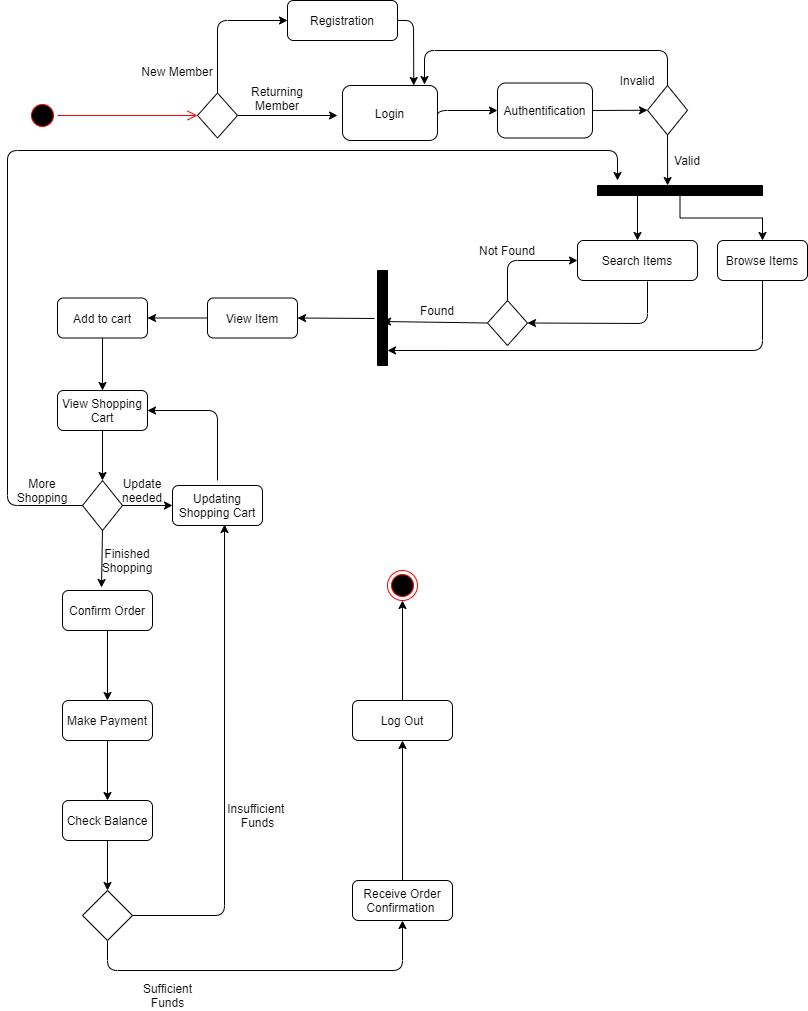

The diagram above was exported from draw.io. Its source (the exported page's mxGraphModel, read from the mxfile embedded in the PNG):
<mxGraphModel dx="896" dy="431" grid="1" gridSize="10" guides="1" tooltips="1" connect="1" arrows="1" fold="1" page="1" pageScale="1" pageWidth="850" pageHeight="1100" math="0" shadow="0">
  <root>
    <mxCell id="0" />
    <mxCell id="1" parent="0" />
    <mxCell id="N05YvrC_e-wb7HAb0IFw-1" value="" style="ellipse;html=1;shape=endState;fillColor=#000000;strokeColor=#ff0000;" parent="1" vertex="1">
      <mxGeometry x="410" y="580" width="30" height="30" as="geometry" />
    </mxCell>
    <mxCell id="N05YvrC_e-wb7HAb0IFw-2" value="" style="ellipse;html=1;shape=startState;fillColor=#000000;strokeColor=#ff0000;" parent="1" vertex="1">
      <mxGeometry x="50" y="110" width="30" height="30" as="geometry" />
    </mxCell>
    <mxCell id="N05YvrC_e-wb7HAb0IFw-3" value="" style="edgeStyle=orthogonalEdgeStyle;html=1;verticalAlign=bottom;endArrow=open;endSize=8;strokeColor=#ff0000;" parent="1" source="N05YvrC_e-wb7HAb0IFw-2" edge="1">
      <mxGeometry relative="1" as="geometry">
        <mxPoint x="220" y="125" as="targetPoint" />
      </mxGeometry>
    </mxCell>
    <mxCell id="N05YvrC_e-wb7HAb0IFw-7" value="&lt;span style=&quot;color: rgba(0 , 0 , 0 , 0) ; font-family: monospace ; font-size: 0px&quot;&gt;%3CmxGraphModel%3E%3Croot%3E%3CmxCell%20id%3D%220%22%2F%3E%3CmxCell%20id%3D%221%22%20parent%3D%220%22%2F%3E%3CmxCell%20id%3D%222%22%20value%3D%22Login%22%20style%3D%22rounded%3D1%3BwhiteSpace%3Dwrap%3Bhtml%3D1%3B%22%20vertex%3D%221%22%20parent%3D%221%22%3E%3CmxGeometry%20x%3D%22365%22%20y%3D%2295%22%20width%3D%2295%22%20height%3D%2255%22%20as%3D%22geometry%22%2F%3E%3C%2FmxCell%3E%3C%2Froot%3E%3C%2FmxGraphModel%3E&lt;/span&gt;" style="shape=rhombus;perimeter=rhombusPerimeter;whiteSpace=wrap;html=1;align=center;" parent="1" vertex="1">
      <mxGeometry x="220" y="102.5" width="40" height="45" as="geometry" />
    </mxCell>
    <mxCell id="N05YvrC_e-wb7HAb0IFw-8" value="" style="endArrow=classic;html=1;exitX=0.5;exitY=0;exitDx=0;exitDy=0;entryX=0;entryY=0.5;entryDx=0;entryDy=0;" parent="1" source="N05YvrC_e-wb7HAb0IFw-7" target="N05YvrC_e-wb7HAb0IFw-9" edge="1">
      <mxGeometry width="50" height="50" relative="1" as="geometry">
        <mxPoint x="260" y="170" as="sourcePoint" />
        <mxPoint x="310" y="120" as="targetPoint" />
        <Array as="points">
          <mxPoint x="240" y="30" />
        </Array>
      </mxGeometry>
    </mxCell>
    <mxCell id="N05YvrC_e-wb7HAb0IFw-9" value="Registration" style="rounded=1;whiteSpace=wrap;html=1;" parent="1" vertex="1">
      <mxGeometry x="310" y="10" width="110" height="40" as="geometry" />
    </mxCell>
    <mxCell id="N05YvrC_e-wb7HAb0IFw-10" value="" style="endArrow=classic;html=1;exitX=1;exitY=0.5;exitDx=0;exitDy=0;" parent="1" source="N05YvrC_e-wb7HAb0IFw-7" edge="1">
      <mxGeometry width="50" height="50" relative="1" as="geometry">
        <mxPoint x="280" y="140" as="sourcePoint" />
        <mxPoint x="360" y="125" as="targetPoint" />
      </mxGeometry>
    </mxCell>
    <mxCell id="N05YvrC_e-wb7HAb0IFw-11" value="Login" style="rounded=1;whiteSpace=wrap;html=1;" parent="1" vertex="1">
      <mxGeometry x="365" y="95" width="95" height="55" as="geometry" />
    </mxCell>
    <mxCell id="N05YvrC_e-wb7HAb0IFw-12" value="New Member" style="text;html=1;strokeColor=none;fillColor=none;align=center;verticalAlign=middle;whiteSpace=wrap;rounded=0;" parent="1" vertex="1">
      <mxGeometry x="160" y="80" width="80" as="geometry" />
    </mxCell>
    <mxCell id="N05YvrC_e-wb7HAb0IFw-13" value="Returning Member" style="text;html=1;strokeColor=none;fillColor=none;align=center;verticalAlign=middle;whiteSpace=wrap;rounded=0;" parent="1" vertex="1">
      <mxGeometry x="280" y="97.5" width="40" height="20" as="geometry" />
    </mxCell>
    <mxCell id="N05YvrC_e-wb7HAb0IFw-14" value="" style="endArrow=classic;html=1;exitX=1;exitY=0.5;exitDx=0;exitDy=0;entryX=0.75;entryY=0;entryDx=0;entryDy=0;" parent="1" source="N05YvrC_e-wb7HAb0IFw-9" target="N05YvrC_e-wb7HAb0IFw-11" edge="1">
      <mxGeometry width="50" height="50" relative="1" as="geometry">
        <mxPoint x="480" y="90" as="sourcePoint" />
        <mxPoint x="530" y="40" as="targetPoint" />
        <Array as="points">
          <mxPoint x="436" y="30" />
        </Array>
      </mxGeometry>
    </mxCell>
    <mxCell id="N05YvrC_e-wb7HAb0IFw-15" value="Authentification" style="rounded=1;whiteSpace=wrap;html=1;" parent="1" vertex="1">
      <mxGeometry x="520" y="92.5" width="95" height="55" as="geometry" />
    </mxCell>
    <mxCell id="N05YvrC_e-wb7HAb0IFw-16" value="" style="endArrow=classic;html=1;entryX=0;entryY=0.5;entryDx=0;entryDy=0;entryPerimeter=0;exitX=1;exitY=0.636;exitDx=0;exitDy=0;exitPerimeter=0;" parent="1" source="N05YvrC_e-wb7HAb0IFw-11" target="N05YvrC_e-wb7HAb0IFw-15" edge="1">
      <mxGeometry width="50" height="50" relative="1" as="geometry">
        <mxPoint x="450" y="130" as="sourcePoint" />
        <mxPoint x="510" y="100" as="targetPoint" />
        <Array as="points">
          <mxPoint x="460" y="120" />
        </Array>
      </mxGeometry>
    </mxCell>
    <mxCell id="N05YvrC_e-wb7HAb0IFw-17" value="" style="rhombus;whiteSpace=wrap;html=1;" parent="1" vertex="1">
      <mxGeometry x="670" y="95" width="40" height="49.5" as="geometry" />
    </mxCell>
    <mxCell id="N05YvrC_e-wb7HAb0IFw-18" value="" style="endArrow=classic;html=1;entryX=0;entryY=0.5;entryDx=0;entryDy=0;exitX=1;exitY=0.5;exitDx=0;exitDy=0;" parent="1" source="N05YvrC_e-wb7HAb0IFw-15" target="N05YvrC_e-wb7HAb0IFw-17" edge="1">
      <mxGeometry width="50" height="50" relative="1" as="geometry">
        <mxPoint x="620" y="150" as="sourcePoint" />
        <mxPoint x="670" y="100" as="targetPoint" />
      </mxGeometry>
    </mxCell>
    <mxCell id="N05YvrC_e-wb7HAb0IFw-19" value="" style="endArrow=classic;html=1;exitX=0.5;exitY=0;exitDx=0;exitDy=0;entryX=0.863;entryY=-0.018;entryDx=0;entryDy=0;entryPerimeter=0;" parent="1" source="N05YvrC_e-wb7HAb0IFw-17" target="N05YvrC_e-wb7HAb0IFw-11" edge="1">
      <mxGeometry width="50" height="50" relative="1" as="geometry">
        <mxPoint x="640" y="70" as="sourcePoint" />
        <mxPoint x="480" y="95" as="targetPoint" />
        <Array as="points">
          <mxPoint x="690" y="60" />
          <mxPoint x="447" y="60" />
        </Array>
      </mxGeometry>
    </mxCell>
    <mxCell id="N05YvrC_e-wb7HAb0IFw-22" value="Invalid" style="text;html=1;strokeColor=none;fillColor=none;align=center;verticalAlign=middle;whiteSpace=wrap;rounded=0;" parent="1" vertex="1">
      <mxGeometry x="640" y="80" width="40" height="20" as="geometry" />
    </mxCell>
    <mxCell id="N05YvrC_e-wb7HAb0IFw-23" value="" style="html=1;points=[];perimeter=orthogonalPerimeter;fillColor=#000000;rotation=90;" parent="1" vertex="1">
      <mxGeometry x="697.5" y="117.5" width="10" height="165" as="geometry" />
    </mxCell>
    <mxCell id="N05YvrC_e-wb7HAb0IFw-24" value="" style="endArrow=classic;html=1;exitX=0.5;exitY=1;exitDx=0;exitDy=0;entryX=0;entryY=0.575;entryDx=0;entryDy=0;entryPerimeter=0;" parent="1" source="N05YvrC_e-wb7HAb0IFw-17" target="N05YvrC_e-wb7HAb0IFw-23" edge="1">
      <mxGeometry width="50" height="50" relative="1" as="geometry">
        <mxPoint x="720" y="162.5" as="sourcePoint" />
        <mxPoint x="690" y="190" as="targetPoint" />
      </mxGeometry>
    </mxCell>
    <mxCell id="N05YvrC_e-wb7HAb0IFw-26" value="" style="endArrow=classic;html=1;entryX=0.5;entryY=0;entryDx=0;entryDy=0;" parent="1" target="N05YvrC_e-wb7HAb0IFw-27" edge="1">
      <mxGeometry width="50" height="50" relative="1" as="geometry">
        <mxPoint x="660" y="200" as="sourcePoint" />
        <mxPoint x="660" y="270" as="targetPoint" />
      </mxGeometry>
    </mxCell>
    <mxCell id="N05YvrC_e-wb7HAb0IFw-27" value="Search Items" style="rounded=1;whiteSpace=wrap;html=1;fillColor=#FFFFFF;" parent="1" vertex="1">
      <mxGeometry x="600" y="250" width="120" height="40" as="geometry" />
    </mxCell>
    <mxCell id="N05YvrC_e-wb7HAb0IFw-29" value="" style="edgeStyle=orthogonalEdgeStyle;rounded=0;orthogonalLoop=1;jettySize=auto;html=1;endArrow=none;endFill=0;startArrow=classic;startFill=1;" parent="1" source="N05YvrC_e-wb7HAb0IFw-28" target="N05YvrC_e-wb7HAb0IFw-23" edge="1">
      <mxGeometry relative="1" as="geometry" />
    </mxCell>
    <mxCell id="N05YvrC_e-wb7HAb0IFw-28" value="Browse Items" style="rounded=1;whiteSpace=wrap;html=1;fillColor=#FFFFFF;" parent="1" vertex="1">
      <mxGeometry x="740" y="250" width="90" height="40" as="geometry" />
    </mxCell>
    <mxCell id="N05YvrC_e-wb7HAb0IFw-30" value="&lt;span style=&quot;color: rgba(0 , 0 , 0 , 0) ; font-family: monospace ; font-size: 0px&quot;&gt;%3CmxGraphModel%3E%3Croot%3E%3CmxCell%20id%3D%220%22%2F%3E%3CmxCell%20id%3D%221%22%20parent%3D%220%22%2F%3E%3CmxCell%20id%3D%222%22%20value%3D%22Login%22%20style%3D%22rounded%3D1%3BwhiteSpace%3Dwrap%3Bhtml%3D1%3B%22%20vertex%3D%221%22%20parent%3D%221%22%3E%3CmxGeometry%20x%3D%22365%22%20y%3D%2295%22%20width%3D%2295%22%20height%3D%2255%22%20as%3D%22geometry%22%2F%3E%3C%2FmxCell%3E%3C%2Froot%3E%3C%2FmxGraphModel%3E&lt;/span&gt;" style="shape=rhombus;perimeter=rhombusPerimeter;whiteSpace=wrap;html=1;align=center;" parent="1" vertex="1">
      <mxGeometry x="510" y="310" width="40" height="45" as="geometry" />
    </mxCell>
    <mxCell id="N05YvrC_e-wb7HAb0IFw-31" value="" style="endArrow=classic;html=1;entryX=1;entryY=0.5;entryDx=0;entryDy=0;" parent="1" target="N05YvrC_e-wb7HAb0IFw-30" edge="1">
      <mxGeometry width="50" height="50" relative="1" as="geometry">
        <mxPoint x="670" y="291" as="sourcePoint" />
        <mxPoint x="680" y="320" as="targetPoint" />
        <Array as="points">
          <mxPoint x="670" y="333" />
        </Array>
      </mxGeometry>
    </mxCell>
    <mxCell id="N05YvrC_e-wb7HAb0IFw-32" value="" style="html=1;points=[];perimeter=orthogonalPerimeter;fillColor=#000000;rotation=-180;" parent="1" vertex="1">
      <mxGeometry x="400" y="280" width="10" height="95" as="geometry" />
    </mxCell>
    <mxCell id="N05YvrC_e-wb7HAb0IFw-33" value="" style="endArrow=classic;html=1;exitX=0;exitY=0.5;exitDx=0;exitDy=0;" parent="1" source="N05YvrC_e-wb7HAb0IFw-30" edge="1">
      <mxGeometry width="50" height="50" relative="1" as="geometry">
        <mxPoint x="460" y="300" as="sourcePoint" />
        <mxPoint x="405" y="331" as="targetPoint" />
      </mxGeometry>
    </mxCell>
    <mxCell id="N05YvrC_e-wb7HAb0IFw-34" value="Found" style="text;html=1;strokeColor=none;fillColor=none;align=center;verticalAlign=middle;whiteSpace=wrap;rounded=0;" parent="1" vertex="1">
      <mxGeometry x="440" y="310" width="40" height="20" as="geometry" />
    </mxCell>
    <mxCell id="N05YvrC_e-wb7HAb0IFw-35" value="" style="endArrow=classic;html=1;exitX=0.5;exitY=0;exitDx=0;exitDy=0;entryX=0;entryY=0.5;entryDx=0;entryDy=0;" parent="1" source="N05YvrC_e-wb7HAb0IFw-30" target="N05YvrC_e-wb7HAb0IFw-27" edge="1">
      <mxGeometry width="50" height="50" relative="1" as="geometry">
        <mxPoint x="520" y="410" as="sourcePoint" />
        <mxPoint x="530" y="260" as="targetPoint" />
        <Array as="points">
          <mxPoint x="530" y="270" />
        </Array>
      </mxGeometry>
    </mxCell>
    <mxCell id="N05YvrC_e-wb7HAb0IFw-36" value="Not Found" style="text;html=1;strokeColor=none;fillColor=none;align=center;verticalAlign=middle;whiteSpace=wrap;rounded=0;" parent="1" vertex="1">
      <mxGeometry x="500" y="250" width="60" height="20" as="geometry" />
    </mxCell>
    <mxCell id="N05YvrC_e-wb7HAb0IFw-40" value="" style="endArrow=classic;html=1;entryX=0;entryY=0.158;entryDx=0;entryDy=0;entryPerimeter=0;" parent="1" source="N05YvrC_e-wb7HAb0IFw-28" target="N05YvrC_e-wb7HAb0IFw-32" edge="1">
      <mxGeometry width="50" height="50" relative="1" as="geometry">
        <mxPoint x="720" y="352.5" as="sourcePoint" />
        <mxPoint x="770" y="370" as="targetPoint" />
        <Array as="points">
          <mxPoint x="785" y="360" />
        </Array>
      </mxGeometry>
    </mxCell>
    <mxCell id="N05YvrC_e-wb7HAb0IFw-41" value="View Item" style="rounded=1;whiteSpace=wrap;html=1;fillColor=#FFFFFF;" parent="1" vertex="1">
      <mxGeometry x="230" y="307.5" width="90" height="40" as="geometry" />
    </mxCell>
    <mxCell id="N05YvrC_e-wb7HAb0IFw-42" value="Add to cart" style="rounded=1;whiteSpace=wrap;html=1;fillColor=#FFFFFF;" parent="1" vertex="1">
      <mxGeometry x="80" y="307.5" width="90" height="40" as="geometry" />
    </mxCell>
    <mxCell id="N05YvrC_e-wb7HAb0IFw-43" value="" style="endArrow=classic;html=1;exitX=1.3;exitY=0.495;exitDx=0;exitDy=0;exitPerimeter=0;entryX=1;entryY=0.5;entryDx=0;entryDy=0;" parent="1" source="N05YvrC_e-wb7HAb0IFw-32" target="N05YvrC_e-wb7HAb0IFw-41" edge="1">
      <mxGeometry width="50" height="50" relative="1" as="geometry">
        <mxPoint x="270" y="300" as="sourcePoint" />
        <mxPoint x="320" y="330" as="targetPoint" />
      </mxGeometry>
    </mxCell>
    <mxCell id="N05YvrC_e-wb7HAb0IFw-45" value="" style="endArrow=classic;html=1;exitX=0;exitY=0.5;exitDx=0;exitDy=0;entryX=1;entryY=0.5;entryDx=0;entryDy=0;" parent="1" source="N05YvrC_e-wb7HAb0IFw-41" target="N05YvrC_e-wb7HAb0IFw-42" edge="1">
      <mxGeometry width="50" height="50" relative="1" as="geometry">
        <mxPoint x="200" y="250" as="sourcePoint" />
        <mxPoint x="250" y="200" as="targetPoint" />
      </mxGeometry>
    </mxCell>
    <mxCell id="N05YvrC_e-wb7HAb0IFw-46" value="View Shopping Cart" style="rounded=1;whiteSpace=wrap;html=1;fillColor=#FFFFFF;" parent="1" vertex="1">
      <mxGeometry x="80" y="400" width="90" height="40" as="geometry" />
    </mxCell>
    <mxCell id="N05YvrC_e-wb7HAb0IFw-47" value="" style="endArrow=classic;html=1;exitX=0.5;exitY=1;exitDx=0;exitDy=0;entryX=0.5;entryY=0;entryDx=0;entryDy=0;" parent="1" source="N05YvrC_e-wb7HAb0IFw-42" target="N05YvrC_e-wb7HAb0IFw-46" edge="1">
      <mxGeometry width="50" height="50" relative="1" as="geometry">
        <mxPoint x="130" y="410" as="sourcePoint" />
        <mxPoint x="180" y="360" as="targetPoint" />
      </mxGeometry>
    </mxCell>
    <mxCell id="N05YvrC_e-wb7HAb0IFw-48" value="" style="rhombus;whiteSpace=wrap;html=1;fillColor=#FFFFFF;" parent="1" vertex="1">
      <mxGeometry x="105" y="490" width="40" height="50" as="geometry" />
    </mxCell>
    <mxCell id="N05YvrC_e-wb7HAb0IFw-49" value="" style="endArrow=classic;html=1;exitX=0.5;exitY=1;exitDx=0;exitDy=0;entryX=0.5;entryY=0;entryDx=0;entryDy=0;" parent="1" source="N05YvrC_e-wb7HAb0IFw-46" target="N05YvrC_e-wb7HAb0IFw-48" edge="1">
      <mxGeometry width="50" height="50" relative="1" as="geometry">
        <mxPoint x="150" y="490" as="sourcePoint" />
        <mxPoint x="200" y="440" as="targetPoint" />
      </mxGeometry>
    </mxCell>
    <mxCell id="N05YvrC_e-wb7HAb0IFw-50" value="Valid" style="text;html=1;strokeColor=none;fillColor=none;align=center;verticalAlign=middle;whiteSpace=wrap;rounded=0;" parent="1" vertex="1">
      <mxGeometry x="690" y="160" width="40" height="20" as="geometry" />
    </mxCell>
    <mxCell id="N05YvrC_e-wb7HAb0IFw-51" value="" style="endArrow=classic;html=1;exitX=0;exitY=0.5;exitDx=0;exitDy=0;" parent="1" source="N05YvrC_e-wb7HAb0IFw-48" edge="1">
      <mxGeometry width="50" height="50" relative="1" as="geometry">
        <mxPoint x="30" y="520" as="sourcePoint" />
        <mxPoint x="640" y="190" as="targetPoint" />
        <Array as="points">
          <mxPoint x="30" y="515" />
          <mxPoint x="30" y="160" />
          <mxPoint x="640" y="160" />
        </Array>
      </mxGeometry>
    </mxCell>
    <mxCell id="N05YvrC_e-wb7HAb0IFw-52" value="More Shopping" style="text;html=1;strokeColor=none;fillColor=none;align=center;verticalAlign=middle;whiteSpace=wrap;rounded=0;" parent="1" vertex="1">
      <mxGeometry x="45" y="490" width="40" height="20" as="geometry" />
    </mxCell>
    <mxCell id="N05YvrC_e-wb7HAb0IFw-53" value="Updating Shopping Cart" style="rounded=1;whiteSpace=wrap;html=1;fillColor=#FFFFFF;" parent="1" vertex="1">
      <mxGeometry x="195" y="495" width="90" height="40" as="geometry" />
    </mxCell>
    <mxCell id="N05YvrC_e-wb7HAb0IFw-54" value="" style="endArrow=classic;html=1;entryX=0;entryY=0.5;entryDx=0;entryDy=0;exitX=1;exitY=0.5;exitDx=0;exitDy=0;" parent="1" source="N05YvrC_e-wb7HAb0IFw-48" target="N05YvrC_e-wb7HAb0IFw-53" edge="1">
      <mxGeometry width="50" height="50" relative="1" as="geometry">
        <mxPoint x="140" y="550" as="sourcePoint" />
        <mxPoint x="190" y="500" as="targetPoint" />
      </mxGeometry>
    </mxCell>
    <mxCell id="N05YvrC_e-wb7HAb0IFw-55" value="" style="endArrow=classic;html=1;entryX=1;entryY=0.5;entryDx=0;entryDy=0;" parent="1" target="N05YvrC_e-wb7HAb0IFw-46" edge="1">
      <mxGeometry width="50" height="50" relative="1" as="geometry">
        <mxPoint x="240" y="490" as="sourcePoint" />
        <mxPoint x="240" y="400" as="targetPoint" />
        <Array as="points">
          <mxPoint x="240" y="420" />
        </Array>
      </mxGeometry>
    </mxCell>
    <mxCell id="N05YvrC_e-wb7HAb0IFw-59" value="Update needed" style="text;html=1;strokeColor=none;fillColor=none;align=center;verticalAlign=middle;whiteSpace=wrap;rounded=0;" parent="1" vertex="1">
      <mxGeometry x="145" y="490" width="40" height="20" as="geometry" />
    </mxCell>
    <mxCell id="N05YvrC_e-wb7HAb0IFw-60" value="Confirm Order" style="rounded=1;whiteSpace=wrap;html=1;fillColor=#FFFFFF;" parent="1" vertex="1">
      <mxGeometry x="85" y="600" width="90" height="40" as="geometry" />
    </mxCell>
    <mxCell id="N05YvrC_e-wb7HAb0IFw-61" value="" style="endArrow=classic;html=1;exitX=0.5;exitY=1;exitDx=0;exitDy=0;entryX=0.433;entryY=-0.075;entryDx=0;entryDy=0;entryPerimeter=0;" parent="1" source="N05YvrC_e-wb7HAb0IFw-48" target="N05YvrC_e-wb7HAb0IFw-60" edge="1">
      <mxGeometry width="50" height="50" relative="1" as="geometry">
        <mxPoint x="120" y="610" as="sourcePoint" />
        <mxPoint x="170" y="560" as="targetPoint" />
      </mxGeometry>
    </mxCell>
    <mxCell id="N05YvrC_e-wb7HAb0IFw-62" value="Finished Shopping" style="text;html=1;strokeColor=none;fillColor=none;align=center;verticalAlign=middle;whiteSpace=wrap;rounded=0;" parent="1" vertex="1">
      <mxGeometry x="130" y="560" width="40" height="20" as="geometry" />
    </mxCell>
    <mxCell id="N05YvrC_e-wb7HAb0IFw-64" value="" style="endArrow=classic;html=1;exitX=0.5;exitY=1;exitDx=0;exitDy=0;" parent="1" source="N05YvrC_e-wb7HAb0IFw-60" edge="1">
      <mxGeometry width="50" height="50" relative="1" as="geometry">
        <mxPoint x="110" y="730" as="sourcePoint" />
        <mxPoint x="130" y="710" as="targetPoint" />
      </mxGeometry>
    </mxCell>
    <mxCell id="N05YvrC_e-wb7HAb0IFw-65" value="Make Payment" style="rounded=1;whiteSpace=wrap;html=1;fillColor=#FFFFFF;" parent="1" vertex="1">
      <mxGeometry x="85" y="710" width="90" height="40" as="geometry" />
    </mxCell>
    <mxCell id="N05YvrC_e-wb7HAb0IFw-67" value="" style="endArrow=classic;html=1;exitX=0.5;exitY=1;exitDx=0;exitDy=0;entryX=0.5;entryY=0;entryDx=0;entryDy=0;" parent="1" source="N05YvrC_e-wb7HAb0IFw-65" target="bsFZjctwQDDXOxPMhiUN-5" edge="1">
      <mxGeometry width="50" height="50" relative="1" as="geometry">
        <mxPoint x="90" y="810" as="sourcePoint" />
        <mxPoint x="106.96568000000002" y="800.0049999999999" as="targetPoint" />
      </mxGeometry>
    </mxCell>
    <mxCell id="N05YvrC_e-wb7HAb0IFw-77" value="" style="endArrow=classic;html=1;exitX=0.5;exitY=1;exitDx=0;exitDy=0;edgeStyle=orthogonalEdgeStyle;entryX=0.5;entryY=1;entryDx=0;entryDy=0;" parent="1" source="bsFZjctwQDDXOxPMhiUN-1" edge="1" target="N05YvrC_e-wb7HAb0IFw-78">
      <mxGeometry width="50" height="50" relative="1" as="geometry">
        <mxPoint x="109.92606999999998" y="984.0049999999999" as="sourcePoint" />
        <mxPoint x="320" y="910" as="targetPoint" />
        <Array as="points">
          <mxPoint x="130" y="980" />
          <mxPoint x="425" y="980" />
        </Array>
      </mxGeometry>
    </mxCell>
    <mxCell id="N05YvrC_e-wb7HAb0IFw-78" value="Receive Order Confirmation&amp;nbsp;" style="rounded=1;whiteSpace=wrap;html=1;fillColor=#FFFFFF;" parent="1" vertex="1">
      <mxGeometry x="375" y="890" width="100" height="40" as="geometry" />
    </mxCell>
    <mxCell id="N05YvrC_e-wb7HAb0IFw-79" value="Log Out" style="rounded=1;whiteSpace=wrap;html=1;fillColor=#FFFFFF;" parent="1" vertex="1">
      <mxGeometry x="375" y="710" width="100" height="40" as="geometry" />
    </mxCell>
    <mxCell id="N05YvrC_e-wb7HAb0IFw-80" value="" style="endArrow=classic;html=1;exitX=0.5;exitY=0;exitDx=0;exitDy=0;entryX=0.5;entryY=1;entryDx=0;entryDy=0;" parent="1" source="N05YvrC_e-wb7HAb0IFw-78" target="N05YvrC_e-wb7HAb0IFw-79" edge="1">
      <mxGeometry width="50" height="50" relative="1" as="geometry">
        <mxPoint x="530" y="1080" as="sourcePoint" />
        <mxPoint x="403" y="760" as="targetPoint" />
      </mxGeometry>
    </mxCell>
    <mxCell id="N05YvrC_e-wb7HAb0IFw-81" value="" style="endArrow=classic;html=1;exitX=0.5;exitY=0;exitDx=0;exitDy=0;entryX=0.5;entryY=1;entryDx=0;entryDy=0;" parent="1" source="N05YvrC_e-wb7HAb0IFw-79" edge="1" target="N05YvrC_e-wb7HAb0IFw-1">
      <mxGeometry width="50" height="50" relative="1" as="geometry">
        <mxPoint x="720" y="1090" as="sourcePoint" />
        <mxPoint x="550" y="810" as="targetPoint" />
      </mxGeometry>
    </mxCell>
    <mxCell id="bsFZjctwQDDXOxPMhiUN-1" value="" style="rhombus;whiteSpace=wrap;html=1;" vertex="1" parent="1">
      <mxGeometry x="105" y="900" width="50" height="50" as="geometry" />
    </mxCell>
    <mxCell id="bsFZjctwQDDXOxPMhiUN-2" value="" style="endArrow=classic;html=1;exitX=1;exitY=0.5;exitDx=0;exitDy=0;edgeStyle=orthogonalEdgeStyle;entryX=0.578;entryY=0.975;entryDx=0;entryDy=0;entryPerimeter=0;" edge="1" parent="1" source="bsFZjctwQDDXOxPMhiUN-1" target="N05YvrC_e-wb7HAb0IFw-53">
      <mxGeometry width="50" height="50" relative="1" as="geometry">
        <mxPoint x="140" y="760" as="sourcePoint" />
        <mxPoint x="300" y="750" as="targetPoint" />
      </mxGeometry>
    </mxCell>
    <mxCell id="bsFZjctwQDDXOxPMhiUN-3" value="Insufficient&amp;nbsp;&lt;br&gt;Funds" style="text;html=1;align=center;verticalAlign=middle;resizable=0;points=[];autosize=1;strokeColor=none;" vertex="1" parent="1">
      <mxGeometry x="240" y="810" width="80" height="30" as="geometry" />
    </mxCell>
    <mxCell id="bsFZjctwQDDXOxPMhiUN-4" value="Sufficient&lt;br&gt;Funds" style="text;html=1;align=center;verticalAlign=middle;resizable=0;points=[];autosize=1;strokeColor=none;" vertex="1" parent="1">
      <mxGeometry x="160" y="990" width="60" height="30" as="geometry" />
    </mxCell>
    <mxCell id="bsFZjctwQDDXOxPMhiUN-5" value="Check Balance" style="rounded=1;whiteSpace=wrap;html=1;fillColor=#FFFFFF;" vertex="1" parent="1">
      <mxGeometry x="85" y="810" width="90" height="40" as="geometry" />
    </mxCell>
    <mxCell id="bsFZjctwQDDXOxPMhiUN-7" value="" style="endArrow=classic;html=1;exitX=0.5;exitY=1;exitDx=0;exitDy=0;entryX=0.5;entryY=0;entryDx=0;entryDy=0;" edge="1" parent="1" source="bsFZjctwQDDXOxPMhiUN-5" target="bsFZjctwQDDXOxPMhiUN-1">
      <mxGeometry width="50" height="50" relative="1" as="geometry">
        <mxPoint x="140" y="760" as="sourcePoint" />
        <mxPoint x="140" y="820" as="targetPoint" />
      </mxGeometry>
    </mxCell>
  </root>
</mxGraphModel>